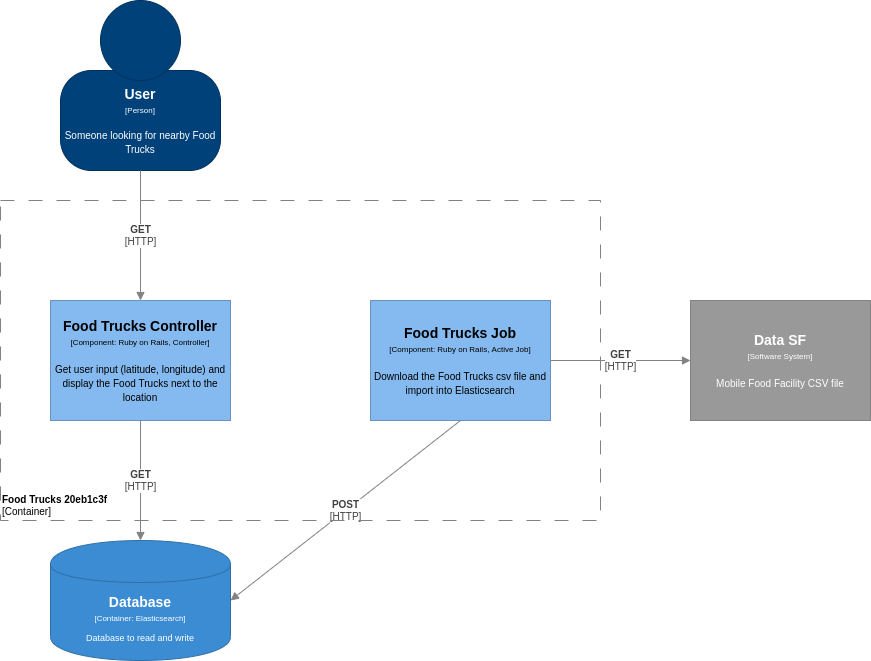

The diagram above was exported from draw.io. Its source (the exported page's mxGraphModel, read from the mxfile embedded in the PNG):
<mxGraphModel dx="1830" dy="691" grid="1" gridSize="10" guides="1" tooltips="1" connect="1" arrows="1" fold="1" page="1" pageScale="1" pageWidth="1200" pageHeight="1920" math="0" shadow="0">
  <root>
    <mxCell id="0" />
    <mxCell id="1" parent="0" />
    <object label="&lt;div&gt;&lt;span style=&quot;font-size: 14px&quot;&gt;&lt;b&gt;%name%&lt;/b&gt;&lt;/span&gt;&lt;/div&gt;&lt;div&gt;&lt;span style=&quot;font-size: 8px&quot;&gt;[Component: %technology%]&lt;/span&gt;&lt;/div&gt;&lt;div&gt;&lt;span style=&quot;font-size: 8px&quot;&gt;&lt;br&gt;&lt;/span&gt;&lt;/div&gt;&lt;div&gt;&lt;font size=&quot;1&quot;&gt;%description%&lt;/font&gt;&lt;/div&gt;" placeholders="1" name="Food Trucks Controller" technology="Ruby on Rails, Controller" description="Get user input (latitude, longitude) and display the Food Trucks next to the location" id="nuHwLmvYDXetzi4NEdoy-3">
      <mxCell style="rounded=0;whiteSpace=wrap;html=1;fillColor=#85baf0;fontColor=#000000;strokeColor=#6992BD;resizable=0;" parent="1" vertex="1">
        <mxGeometry x="170" y="420" width="180" height="120" as="geometry" />
      </mxCell>
    </object>
    <object label="&lt;div&gt;&lt;span style=&quot;font-size: 14px&quot;&gt;&lt;b&gt;%name%&lt;/b&gt;&lt;/span&gt;&lt;/div&gt;&lt;div&gt;&lt;span style=&quot;font-size: 8px&quot;&gt;[Component: %technology%]&lt;/span&gt;&lt;/div&gt;&lt;div&gt;&lt;span style=&quot;font-size: 8px&quot;&gt;&lt;br&gt;&lt;/span&gt;&lt;/div&gt;&lt;div&gt;&lt;font size=&quot;1&quot;&gt;%description%&lt;/font&gt;&lt;/div&gt;" placeholders="1" name="Food Trucks Job" technology="Ruby on Rails, Active Job" description="Download the Food Trucks csv file and import into Elasticsearch" id="nuHwLmvYDXetzi4NEdoy-4">
      <mxCell style="rounded=0;whiteSpace=wrap;html=1;fillColor=#85baf0;fontColor=#000000;strokeColor=#6992BD;resizable=0;" parent="1" vertex="1">
        <mxGeometry x="490" y="420" width="180" height="120" as="geometry" />
      </mxCell>
    </object>
    <object label="" placeholders="1" instruction="edit data of the lower shape within the group" id="nuHwLmvYDXetzi4NEdoy-8">
      <mxCell style="group;resizable=0;" parent="1" vertex="1" connectable="0">
        <mxGeometry x="180" y="120" width="160" height="170" as="geometry" />
      </mxCell>
    </object>
    <object label="&lt;div style=&quot;color: rgb(255 , 255 , 255) ; white-space: normal&quot;&gt;&lt;span style=&quot;font-size: 14px&quot;&gt;&lt;b&gt;%name%&lt;/b&gt;&lt;/span&gt;&lt;/div&gt;&lt;div style=&quot;color: rgb(255 , 255 , 255) ; white-space: normal&quot;&gt;&lt;font style=&quot;font-size: 8px&quot;&gt;[Person]&lt;/font&gt;&lt;/div&gt;&lt;div style=&quot;color: rgb(255 , 255 , 255) ; white-space: normal ; font-size: 8px&quot;&gt;&lt;span style=&quot;font-size: x-small&quot;&gt;&lt;br&gt;&lt;/span&gt;&lt;/div&gt;&lt;div style=&quot;color: rgb(255 , 255 , 255) ; white-space: normal&quot;&gt;&lt;font size=&quot;1&quot;&gt;%description%&lt;/font&gt;&lt;/div&gt;" name="User" description="Someone looking for nearby Food Trucks" placeholders="1" id="nuHwLmvYDXetzi4NEdoy-9">
      <mxCell style="rounded=1;whiteSpace=wrap;html=1;strokeColor=#00315C;fillColor=#004179;fontColor=#000000;arcSize=31;" parent="nuHwLmvYDXetzi4NEdoy-8" vertex="1">
        <mxGeometry y="70" width="160" height="100" as="geometry" />
      </mxCell>
    </object>
    <mxCell id="nuHwLmvYDXetzi4NEdoy-10" value="" style="ellipse;whiteSpace=wrap;html=1;aspect=fixed;strokeColor=#00315C;fillColor=#004179;fontColor=#000000;" parent="nuHwLmvYDXetzi4NEdoy-8" vertex="1">
      <mxGeometry x="40" width="80" height="80" as="geometry" />
    </mxCell>
    <object label="&lt;span style=&quot;font-size: 10px&quot;&gt;&lt;b&gt;%name%&lt;/b&gt;&lt;br&gt;[%technology%]&lt;br&gt;&lt;/span&gt;" placeholders="1" name="GET" technology="HTTP" id="nuHwLmvYDXetzi4NEdoy-11">
      <mxCell style="endArrow=block;html=1;fontSize=10;fontColor=#404040;strokeWidth=1;endFill=1;strokeColor=#828282;elbow=vertical;exitX=0.5;exitY=1;exitDx=0;exitDy=0;entryX=0.5;entryY=0;entryDx=0;entryDy=0;" parent="1" source="nuHwLmvYDXetzi4NEdoy-9" target="nuHwLmvYDXetzi4NEdoy-3" edge="1">
        <mxGeometry width="50" height="50" relative="1" as="geometry">
          <mxPoint x="200" y="270" as="sourcePoint" />
          <mxPoint x="400" y="270" as="targetPoint" />
        </mxGeometry>
      </mxCell>
    </object>
    <object label="&lt;div style=&quot;color: rgb(255 , 255 , 255) ; white-space: normal&quot;&gt;&lt;span style=&quot;font-size: 14px&quot;&gt;&lt;b&gt;%name%&lt;/b&gt;&lt;/span&gt;&lt;/div&gt;&lt;div style=&quot;color: rgb(255 , 255 , 255) ; font-size: 12px ; white-space: normal&quot;&gt;&lt;font style=&quot;font-size: 8px&quot;&gt;[Container: %technology%]&lt;/font&gt;&lt;/div&gt;&lt;div style=&quot;color: rgb(255 , 255 , 255) ; white-space: normal ; font-size: 8px&quot;&gt;&lt;font style=&quot;line-height: 9.6px&quot;&gt;&lt;br&gt;&lt;/font&gt;&lt;/div&gt;&lt;div style=&quot;color: rgb(255 , 255 , 255) ; white-space: normal&quot;&gt;%description%&lt;/div&gt;" placeholders="1" name="Database" description="Database to read and write" technology="Elasticsearch" id="nuHwLmvYDXetzi4NEdoy-12">
      <mxCell style="shape=cylinder;whiteSpace=wrap;html=1;boundedLbl=1;backgroundOutline=1;strokeColor=#2F6FA6;strokeWidth=1;fillColor=#3B8CD2;fontSize=9;fontColor=#000000;align=center;resizable=0;" parent="1" vertex="1">
        <mxGeometry x="170" y="660" width="180" height="120" as="geometry" />
      </mxCell>
    </object>
    <object label="&lt;span style=&quot;font-size: 10px&quot;&gt;&lt;b&gt;%name%&lt;/b&gt;&lt;br&gt;[%technology%]&lt;br&gt;&lt;/span&gt;" placeholders="1" name="GET" technology="HTTP" id="nuHwLmvYDXetzi4NEdoy-13">
      <mxCell style="endArrow=block;html=1;fontSize=10;fontColor=#404040;strokeWidth=1;endFill=1;strokeColor=#828282;elbow=vertical;exitX=0.5;exitY=1;exitDx=0;exitDy=0;" parent="1" source="nuHwLmvYDXetzi4NEdoy-3" target="nuHwLmvYDXetzi4NEdoy-12" edge="1">
        <mxGeometry width="50" height="50" relative="1" as="geometry">
          <mxPoint x="550" y="655" as="sourcePoint" />
          <mxPoint x="550" y="785" as="targetPoint" />
        </mxGeometry>
      </mxCell>
    </object>
    <object label="&lt;span style=&quot;font-size: 10px&quot;&gt;&lt;b&gt;%name%&lt;/b&gt;&lt;br&gt;[%technology%]&lt;br&gt;&lt;/span&gt;" placeholders="1" name="POST" technology="HTTP" id="nuHwLmvYDXetzi4NEdoy-14">
      <mxCell style="endArrow=block;html=1;fontSize=10;fontColor=#404040;strokeWidth=1;endFill=1;strokeColor=#828282;elbow=vertical;exitX=0.5;exitY=1;exitDx=0;exitDy=0;entryX=1;entryY=0.5;entryDx=0;entryDy=0;" parent="1" source="nuHwLmvYDXetzi4NEdoy-4" target="nuHwLmvYDXetzi4NEdoy-12" edge="1">
        <mxGeometry width="50" height="50" relative="1" as="geometry">
          <mxPoint x="590" y="650" as="sourcePoint" />
          <mxPoint x="590" y="770" as="targetPoint" />
        </mxGeometry>
      </mxCell>
    </object>
    <object label="&lt;div&gt;&lt;span style=&quot;font-size: 14px&quot;&gt;&lt;b&gt;%name%&lt;/b&gt;&lt;/span&gt;&lt;/div&gt;&lt;div&gt;&lt;span style=&quot;font-size: 8px&quot;&gt;[Software System&lt;/span&gt;&lt;span style=&quot;font-size: 8px&quot;&gt;]&lt;/span&gt;&lt;/div&gt;&lt;div&gt;&lt;span style=&quot;font-size: 8px&quot;&gt;&lt;br&gt;&lt;/span&gt;&lt;/div&gt;&lt;div&gt;&lt;font size=&quot;1&quot;&gt;%description%&lt;/font&gt;&lt;/div&gt;" placeholders="1" name="Data SF" description="Mobile Food Facility CSV file" id="nuHwLmvYDXetzi4NEdoy-15">
      <mxCell style="rounded=0;whiteSpace=wrap;html=1;fillColor=#999999;fontColor=#FFFFFF;strokeColor=#828282;resizable=0;" parent="1" vertex="1">
        <mxGeometry x="810" y="420" width="180" height="120" as="geometry" />
      </mxCell>
    </object>
    <object label="&lt;span style=&quot;font-size: 10px&quot;&gt;&lt;b&gt;%name%&lt;/b&gt;&lt;br&gt;[%technology%]&lt;br&gt;&lt;/span&gt;" placeholders="1" name="GET" technology="HTTP" id="nuHwLmvYDXetzi4NEdoy-16">
      <mxCell style="endArrow=block;html=1;fontSize=10;fontColor=#404040;strokeWidth=1;endFill=1;strokeColor=#828282;elbow=vertical;exitX=1;exitY=0.5;exitDx=0;exitDy=0;" parent="1" source="nuHwLmvYDXetzi4NEdoy-4" target="nuHwLmvYDXetzi4NEdoy-15" edge="1">
        <mxGeometry width="50" height="50" relative="1" as="geometry">
          <mxPoint x="780" y="630" as="sourcePoint" />
          <mxPoint x="470" y="810" as="targetPoint" />
        </mxGeometry>
      </mxCell>
    </object>
    <object label="&lt;font style=&quot;font-size: 10px&quot;&gt;&lt;b&gt;%name%&lt;/b&gt;&lt;br style=&quot;font-size: 10px&quot;&gt;[Container]&lt;/font&gt;" placeholders="1" name="Food Trucks 20eb1c3f" id="ZOGFJ0Dnc8moYL633Pyi-1">
      <mxCell style="rounded=0;whiteSpace=wrap;html=1;strokeColor=#828282;fillColor=none;fontColor=#000000;align=left;labelPosition=center;verticalLabelPosition=middle;verticalAlign=bottom;dashed=1;strokeWidth=1;perimeterSpacing=0;spacing=2;spacingTop=0;fontSize=10;dashPattern=14 14;container=0;" vertex="1" parent="1">
        <mxGeometry x="120" y="320" width="600" height="320" as="geometry">
          <mxRectangle x="560" y="40" width="110" height="30" as="alternateBounds" />
        </mxGeometry>
      </mxCell>
    </object>
  </root>
</mxGraphModel>